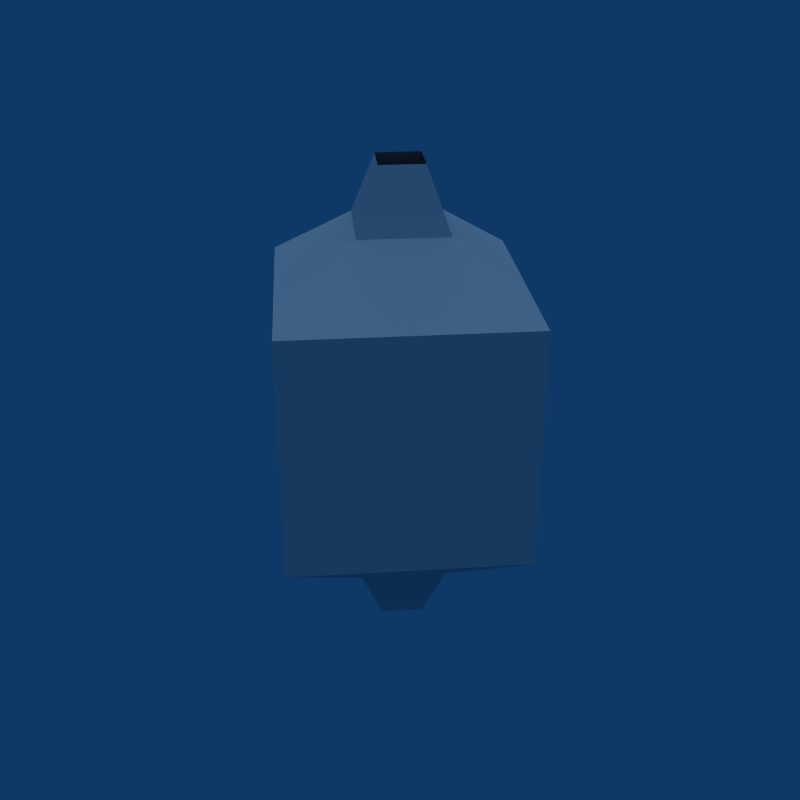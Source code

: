# Source: Room_Entry.blend  (saved by Blender 2.49.2; exported with 4.5.12 LTS)
import bpy
from mathutils import Matrix  # noqa: F401  (used for matrix-valued properties, if any)

bpy.ops.wm.read_factory_settings(use_empty=True)
scene = bpy.context.scene
scene.name = 'Scene'

# ---- collections
col_collection_1 = bpy.data.collections.new('Collection 1'); scene.collection.children.link(col_collection_1)

# ---- world
world_world = bpy.data.worlds.new('World'); scene.world = world_world
world_world.color = (0.05656, 0.2208, 0.4)
world_world.use_sun_shadow = False
world_world.sun_shadow_jitter_overblur = 0.0
world_world.cycles.sampling_method = 'MANUAL'
world_world.cycles.sample_map_resolution = 256

# ---- lights
light_lamp = bpy.data.lights.new('Lamp', 'SUN')
light_lamp.transmission_factor = 0.0
light_lamp.angle = 1.571
light_lamp.energy = 1.0
light_lamp.shadow_buffer_clip_start = 0.5
light_lamp.shadow_soft_size = 1.0
light_lamp.shadow_cascade_max_distance = 1000.0
light_lamp.cycles.use_multiple_importance_sampling = False

# ---- meshes
me_plane_001 = bpy.data.meshes.new('Plane.001')
me_plane_001.from_pydata([(0.0, 0.5, 0.0), (0.5, 0.0, 0.0), (0.0, -0.5, 0.0), (-0.5, 0.0, 0.0), (0.0, -1.0, -1.0), (-1.0, 0.0, -1.0), (0.0, 1.0, -1.0), (1.0, 0.0, -1.0), (0.0, -2.765, -2.0), (-2.765, 0.0, -2.0), (0.0, -2.765, -6.0), (-2.765, 0.0, -6.0), (1.0, 0.0, -7.0), (0.0, 1.0, -7.0), (-1.0, 0.0, -7.0), (0.0, -1.0, -7.0), (-0.5, 0.0, -8.0), (0.0, -0.5, -8.0), (0.5, 0.0, -8.0), (0.0, 0.5, -8.0), (-1.383, -1.383, -2.0), (-1.383, -1.383, -6.0), (-2.765, 0.0, -4.0), (0.0, -2.765, -4.0), (-1.383, -1.383, -4.0), (-2.074, -0.6913, -2.0), (-2.074, -0.6913, -6.0), (-2.074, -0.6913, -4.0), (-0.6913, -2.074, -2.0), (-0.6913, -2.074, -6.0), (-0.6913, -2.074, -4.0), (-2.074, 0.6913, -4.0), (-2.074, 0.6913, -6.0), (-2.074, 0.6913, -2.0), (-0.6913, 2.074, -4.0), (-0.6913, 2.074, -6.0), (-0.6913, 2.074, -2.0), (-1.383, 1.383, -4.0), (-2.765, 2.384e-07, -4.0), (2.384e-07, 2.765, -4.0), (-1.383, 1.383, -6.0), (-1.383, 1.383, -2.0), (-1.0, 0.0, -7.0), (0.0, 1.0, -7.0), (2.384e-07, 2.765, -6.0), (-2.765, 2.384e-07, -6.0), (2.384e-07, 2.765, -2.0), (-2.765, 2.384e-07, -2.0), (0.0, 1.0, -1.0), (-1.0, 0.0, -1.0), (0.0, 1.0, -1.0), (1.0, 0.0, -1.0), (4.768e-07, 2.765, -2.0), (2.765, -4.768e-07, -2.0), (4.768e-07, 2.765, -6.0), (2.765, -4.768e-07, -6.0), (1.0, 0.0, -7.0), (0.0, 1.0, -7.0), (1.383, 1.383, -2.0), (1.383, 1.383, -6.0), (2.765, -4.768e-07, -4.0), (4.768e-07, 2.765, -4.0), (1.383, 1.383, -4.0), (2.074, 0.6913, -2.0), (2.074, 0.6913, -6.0), (2.074, 0.6913, -4.0), (0.6913, 2.074, -2.0), (0.6913, 2.074, -6.0), (0.6913, 2.074, -4.0), (2.074, -0.6913, -4.0), (2.074, -0.6913, -6.0), (2.074, -0.6913, -2.0), (0.6913, -2.074, -4.0), (0.6913, -2.074, -6.0), (0.6913, -2.074, -2.0), (1.383, -1.383, -4.0), (2.765, -7.153e-07, -4.0), (-7.153e-07, -2.765, -4.0), (1.383, -1.383, -6.0), (1.383, -1.383, -2.0), (1.0, 0.0, -7.0), (0.0, -1.0, -7.0), (-7.153e-07, -2.765, -6.0), (2.765, -7.153e-07, -6.0), (-7.153e-07, -2.765, -2.0), (2.765, -7.153e-07, -2.0), (0.0, -1.0, -1.0), (1.0, 0.0, -1.0)], [], [(2, 4, 5, 3), (6, 0, 3, 5), (0, 6, 7, 1), (1, 7, 4, 2), (18, 17, 15, 12), (19, 18, 12, 13), (13, 14, 16, 19), (17, 16, 14, 15), (20, 5, 4), (21, 15, 14), (20, 25, 5), (25, 9, 5), (11, 26, 14), (26, 21, 14), (22, 27, 26, 11), (27, 24, 21, 26), (9, 25, 27, 22), (25, 20, 24, 27), (8, 28, 4), (28, 20, 4), (21, 29, 15), (29, 10, 15), (24, 30, 29, 21), (30, 23, 10, 29), (20, 28, 30, 24), (28, 8, 23, 30), (33, 47, 38, 31), (41, 33, 31, 37), (31, 38, 45, 32), (37, 31, 32, 40), (32, 45, 42), (40, 32, 42), (33, 41, 49), (47, 33, 49), (36, 41, 37, 34), (46, 36, 34, 39), (34, 37, 40, 35), (39, 34, 35, 44), (35, 40, 43), (44, 35, 43), (36, 46, 48), (41, 36, 48), (40, 42, 43), (41, 48, 49), (58, 51, 50), (59, 57, 56), (58, 63, 51), (63, 53, 51), (55, 64, 56), (64, 59, 56), (60, 65, 64, 55), (65, 62, 59, 64), (53, 63, 65, 60), (63, 58, 62, 65), (52, 66, 50), (66, 58, 50), (59, 67, 57), (67, 54, 57), (62, 68, 67, 59), (68, 61, 54, 67), (58, 66, 68, 62), (66, 52, 61, 68), (71, 85, 76, 69), (79, 71, 69, 75), (69, 76, 83, 70), (75, 69, 70, 78), (70, 83, 80), (78, 70, 80), (71, 79, 87), (85, 71, 87), (74, 79, 75, 72), (84, 74, 72, 77), (72, 75, 78, 73), (77, 72, 73, 82), (73, 78, 81), (82, 73, 81), (74, 84, 86), (79, 74, 86), (78, 80, 81), (79, 86, 87)])
_uv = me_plane_001.uv_layers.new(name='UVTex')
_uv.uv.foreach_set('vector', [0.648, 0.8152, 0.5884, 0.9271, 0.5884, 0.5915, 0.7011, 0.6566, 0.9223, 0.5886, 0.8628, 0.7006, 0.7011, 0.6566, 0.5884, 0.5915, 0.8628, 0.7006, 0.9223, 0.5886, 0.9223, 0.9242, 0.8096, 0.8591, 0.8096, 0.8591, 0.9223, 0.9242, 0.5884, 0.9271, 0.648, 0.8152, 0.8085, 0.6467, 0.6449, 0.7015, 0.5912, 0.5988, 0.9103, 0.5988, 0.8538, 0.8135, 0.8085, 0.6467, 0.9103, 0.5988, 0.9075, 0.9162, 0.9075, 0.9162, 0.5885, 0.9162, 0.6903, 0.8683, 0.8538, 0.8135, 0.6449, 0.7015, 0.6903, 0.8683, 0.5885, 0.9162, 0.5912, 0.5988, 0.25, 1.0, 0.5, 0.5, 0.0, 0.5, 0.25, 1.0, 0.0, 0.5, 0.5, 0.5, 0.25, 1.0, 0.5, 1.0, 0.5, 0.5, 0.0, 1.0, 0.25, 1.0, 0.0, 0.5, 0.25, 1.0, 0.0, 1.0, 0.0, 0.5, 0.5, 1.0, 0.25, 1.0, 0.5, 0.5, 0.25, 1.0, 0.0, 1.0, 0.0, 0.5, 0.25, 0.5, 1.0, 1.0, 0.75, 1.0, 0.75, 0.5, 1.0, 0.5, 0.25, 1.0, 2.98e-08, 1.0, 0.0, 0.5, 0.25, 0.5, 1.0, 1.0, 0.75, 1.0, 0.75, 0.5, 1.0, 0.5, 0.25, 1.0, 0.5, 1.0, 0.5, 0.5, 0.0, 1.0, 0.25, 1.0, 0.0, 0.5, 0.25, 1.0, 0.0, 1.0, 0.0, 0.5, 0.5, 1.0, 0.25, 1.0, 0.5, 0.5, 0.75, 1.0, 0.5, 1.0, 0.5, 0.5, 0.75, 0.5, 0.5, 1.0, 0.25, 1.0, 0.25, 0.5, 0.5, 0.5, 0.75, 1.0, 0.5, 1.0, 0.5, 0.5, 0.75, 0.5, 0.5, 1.0, 0.25, 1.0, 0.25, 0.5, 0.5, 0.5, 0.5, 1.0, 0.25, 1.0, 0.25, 0.5, 0.5, 0.5, 0.75, 1.0, 0.5, 1.0, 0.5, 0.5, 0.75, 0.5, 0.5, 1.0, 0.25, 1.0, 0.25, 0.5, 0.5, 0.5, 0.75, 1.0, 0.5, 1.0, 0.5, 0.5, 0.75, 0.5, 0.5, 1.0, 0.25, 1.0, 0.5, 0.5, 0.25, 1.0, 0.0, 1.0, 0.0, 0.5, 0.0, 1.0, 0.25, 1.0, 0.0, 0.5, 0.25, 1.0, 0.5, 1.0, 0.5, 0.5, 1.0, 1.0, 0.75, 1.0, 0.75, 0.5, 1.0, 0.5, 0.25, 1.0, 2.98e-08, 1.0, 0.0, 0.5, 0.25, 0.5, 1.0, 1.0, 0.75, 1.0, 0.75, 0.5, 1.0, 0.5, 0.25, 1.0, 0.0, 1.0, 0.0, 0.5, 0.25, 0.5, 0.5, 1.0, 0.25, 1.0, 0.5, 0.5, 0.25, 1.0, 0.0, 1.0, 0.0, 0.5, 0.0, 1.0, 0.25, 1.0, 0.0, 0.5, 0.25, 1.0, 0.5, 1.0, 0.5, 0.5, 0.25, 1.0, 0.0, 0.5, 0.5, 0.5, 0.25, 1.0, 0.5, 0.5, 0.0, 0.5, 0.25, 1.0, 0.5, 0.5, 0.0, 0.5, 0.25, 1.0, 0.0, 0.5, 0.5, 0.5, 0.25, 1.0, 0.5, 1.0, 0.5, 0.5, 0.0, 1.0, 0.25, 1.0, 0.0, 0.5, 0.25, 1.0, 0.0, 1.0, 0.0, 0.5, 0.5, 1.0, 0.25, 1.0, 0.5, 0.5, 0.25, 1.0, 0.0, 1.0, 0.0, 0.5, 0.25, 0.5, 1.0, 1.0, 0.75, 1.0, 0.75, 0.5, 1.0, 0.5, 0.25, 1.0, 2.98e-08, 1.0, 0.0, 0.5, 0.25, 0.5, 1.0, 1.0, 0.75, 1.0, 0.75, 0.5, 1.0, 0.5, 0.25, 1.0, 0.5, 1.0, 0.5, 0.5, 0.0, 1.0, 0.25, 1.0, 0.0, 0.5, 0.25, 1.0, 0.0, 1.0, 0.0, 0.5, 0.5, 1.0, 0.25, 1.0, 0.5, 0.5, 0.75, 1.0, 0.5, 1.0, 0.5, 0.5, 0.75, 0.5, 0.5, 1.0, 0.25, 1.0, 0.25, 0.5, 0.5, 0.5, 0.75, 1.0, 0.5, 1.0, 0.5, 0.5, 0.75, 0.5, 0.5, 1.0, 0.25, 1.0, 0.25, 0.5, 0.5, 0.5, 0.5, 1.0, 0.25, 1.0, 0.25, 0.5, 0.5, 0.5, 0.75, 1.0, 0.5, 1.0, 0.5, 0.5, 0.75, 0.5, 0.5, 1.0, 0.25, 1.0, 0.25, 0.5, 0.5, 0.5, 0.75, 1.0, 0.5, 1.0, 0.5, 0.5, 0.75, 0.5, 0.5, 1.0, 0.25, 1.0, 0.5, 0.5, 0.25, 1.0, 0.0, 1.0, 0.0, 0.5, 0.0, 1.0, 0.25, 1.0, 0.0, 0.5, 0.25, 1.0, 0.5, 1.0, 0.5, 0.5, 1.0, 1.0, 0.75, 1.0, 0.75, 0.5, 1.0, 0.5, 0.25, 1.0, 2.98e-08, 1.0, 0.0, 0.5, 0.25, 0.5, 1.0, 1.0, 0.75, 1.0, 0.75, 0.5, 1.0, 0.5, 0.25, 1.0, 0.0, 1.0, 0.0, 0.5, 0.25, 0.5, 0.5, 1.0, 0.25, 1.0, 0.5, 0.5, 0.25, 1.0, 0.0, 1.0, 0.0, 0.5, 0.0, 1.0, 0.25, 1.0, 0.0, 0.5, 0.25, 1.0, 0.5, 1.0, 0.5, 0.5, 0.25, 1.0, 0.0, 0.5, 0.5, 0.5, 0.25, 1.0, 0.5, 0.5, 0.0, 0.5])
me_plane_001.use_remesh_preserve_volume = False
me_plane_001.use_remesh_preserve_attributes = False
me_plane_001.use_mirror_vertex_groups = False
me_plane_001.update()

# ---- objects
ob_roomentry = bpy.data.objects.new('RoomEntry', me_plane_001)
ob_lamp = bpy.data.objects.new('Lamp', light_lamp)

# ---- transforms, parenting, visibility, modifiers, constraints
ob_roomentry.location = (0.0, 0.0, 0.0)
ob_roomentry.lock_rotations_4d = False
ob_roomentry.empty_display_type = 'ARROWS'
ob_roomentry.lineart.crease_threshold = 0.0
ob_lamp.location = (0.0, 0.0, 0.0)
ob_lamp.lock_rotations_4d = False
ob_lamp.empty_display_type = 'ARROWS'
ob_lamp.lineart.crease_threshold = 0.0

# ---- collection membership
col_collection_1.objects.link(ob_roomentry)
col_collection_1.objects.link(ob_lamp)

# ---- scene / render settings (as saved in the file)
scene.frame_start = 1; scene.frame_end = 250; scene.frame_set(1)
scene.render.engine = 'BLENDER_EEVEE_NEXT'
scene.render.image_settings.compression = 90
scene.render.resolution_x = 640
scene.render.resolution_y = 640
scene.render.pixel_aspect_x = 100.0
scene.render.pixel_aspect_y = 100.0
scene.render.fps = 25
scene.render.dither_intensity = 0.0
scene.render.use_compositing = False
scene.render.use_sequencer = False
scene.render.bake_margin = 2
scene.render.bake_bias = 0.0
scene.render.use_stamp_time = False
scene.render.use_stamp_date = False
scene.render.use_stamp_frame = False
scene.render.use_stamp_camera = False
scene.render.use_stamp_scene = False
scene.render.use_stamp_filename = False
scene.render.use_stamp_render_time = False
scene.render.stamp_font_size = 0
scene.cycles.use_denoising = False
scene.cycles.samples = 10
scene.cycles.sampling_pattern = 'TABULATED_SOBOL'
scene.cycles.light_sampling_threshold = 0.0
scene.cycles.use_adaptive_sampling = False
scene.cycles.use_light_tree = False
scene.cycles.blur_glossy = 0.0
scene.cycles.volume_bounces = 1
scene.cycles.pixel_filter_type = 'GAUSSIAN'
scene.cycles.sample_clamp_indirect = 0.0
scene.view_settings.view_transform = 'Raw'
bpy.context.view_layer.update()

# ---- added for rendering (the .blend has no active camera): camera
cam_auto = bpy.data.cameras.new('AutoCamera')
cam_auto.lens = 50.0
cam_auto.sensor_width = 36.0
cam_auto.clip_end = 1000.0
ob_auto_camera = bpy.data.objects.new('AutoCamera', cam_auto)
scene.collection.objects.link(ob_auto_camera)
ob_auto_camera.location = (10.3514, -12.4216, 4.28108)
ob_auto_camera.rotation_euler = (1.09748, -7.21219e-08, 0.694738)
scene.camera = ob_auto_camera
bpy.context.view_layer.update()
